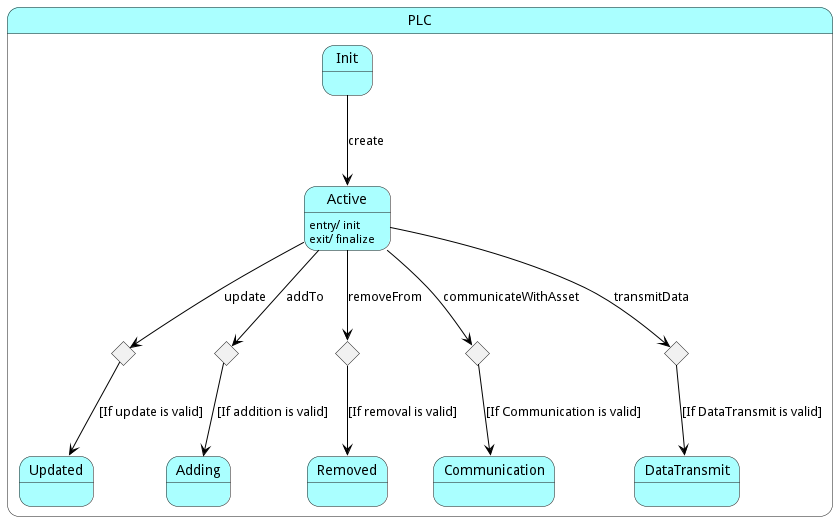

The diagram above was rendered by PlantUML. Its source (embedded in the PNG):
@startuml



state PLC #aaffff {

    state Init #aaffff {
    }

    state Active #aaffff {
    }

    state Updated #aaffff {
    }

    state Adding #aaffff {
    }

    state Removed #aaffff {
    }

    state Communication #aaffff {
    }

    state DataTransmit #aaffff {
    }




Init -[#black]--> Active : create

Active: entry/ init

Active: exit/ finalize

state updateCondition <<choice>>
Active -[#black]--> updateCondition : update

updateCondition -[#black]--> Updated: [If update is valid]

state addToCondition <<choice>>
Active -[#black]--> addToCondition : addTo

addToCondition -[#black]--> Adding: [If addition is valid]

state removeFromCondition <<choice>>
Active -[#black]--> removeFromCondition : removeFrom

removeFromCondition -[#black]--> Removed: [If removal is valid]

state communicateWithAssetCondition <<choice>>
Active -[#black]--> communicateWithAssetCondition : communicateWithAsset

communicateWithAssetCondition -[#black]--> Communication: [If Communication is valid]

state transmitDataCondition <<choice>>
Active -[#black]--> transmitDataCondition : transmitData

transmitDataCondition -[#black]--> DataTransmit: [If DataTransmit is valid]

}


@enduml